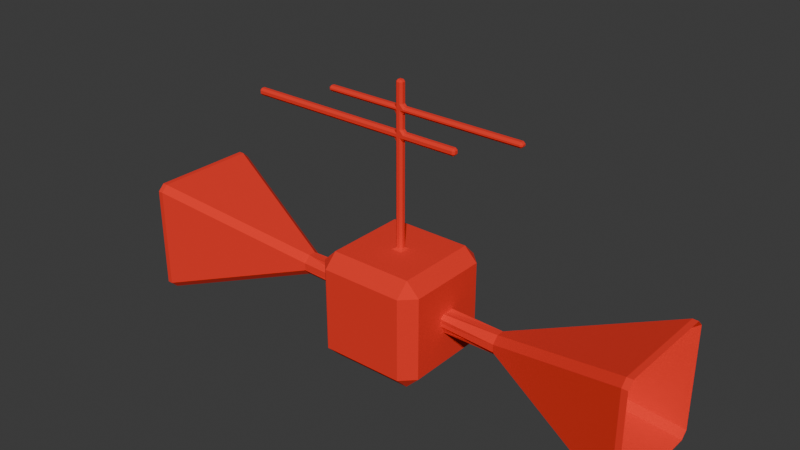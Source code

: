 # Source: satellite.blend  (saved by Blender 5.1.30; exported with 4.5.12 LTS)
import bpy
from mathutils import Matrix  # noqa: F401  (used for matrix-valued properties, if any)

bpy.ops.wm.read_factory_settings(use_empty=True)
scene = bpy.context.scene
scene.name = 'Scene'

# ---- collections
col_collection = bpy.data.collections.new('Collection'); scene.collection.children.link(col_collection)

# ---- materials (node trees are filled in below, after node groups)
mat_satellite = bpy.data.materials.new('Satellite')

# ---- material node trees
mat_satellite.use_nodes = True; mat_satellite.node_tree.nodes.clear()
_N = mat_satellite.node_tree.nodes; _L = mat_satellite.node_tree.links
n0 = _N.new('ShaderNodeBsdfPrincipled'); n0.name = 'Principled BSDF'; n0.location = (-200, 100)
n0.inputs[0].default_value = (0.8879, 0.02624, 0.01096, 1.0)
n0.inputs[2].default_value = 1.0
n1 = _N.new('ShaderNodeOutputMaterial'); n1.name = 'Material Output'; n1.location = (200, 100)
_L.new(n0.outputs[0], n1.inputs[0])
n1.is_active_output = True

# ---- world
world_world = bpy.data.worlds.new('World'); scene.world = world_world
world_world.use_nodes = True; world_world.node_tree.nodes.clear()
_N = world_world.node_tree.nodes; _L = world_world.node_tree.links
n0 = _N.new('ShaderNodeOutputWorld'); n0.name = 'World Output'; n0.location = (300, 300)
n1 = _N.new('ShaderNodeBackground'); n1.name = 'Background'; n1.location = (10, 300)
n1.inputs[0].default_value = (0.05088, 0.05088, 0.05088, 1.0)
_L.new(n1.outputs[0], n0.inputs[0])
n0.is_active_output = True
world_world.color = (0.05088, 0.05088, 0.05088)
world_world.sun_shadow_jitter_overblur = 0.0

# ---- meshes
me_cube = bpy.data.meshes.new('Cube')
me_cube.from_pydata([(-0.7574, -0.7574, -1.0), (-0.7574, -1.0, -0.7574), (-1.0, -0.7574, -0.7574), (-0.7574, -1.0, 0.7574), (-1.0, -0.7574, 0.7574), (-0.7574, 0.7574, -1.0), (-1.0, 0.7574, -0.7574), (-0.7574, 1.0, -0.7574), (-0.7574, 1.0, 0.7574), (-1.0, 0.7574, 0.7574), (0.7574, -0.7574, -1.0), (1.0, -0.7574, -0.7574), (0.7574, -1.0, -0.7574), (0.7574, -1.0, 0.7574), (1.0, -0.7574, 0.7574), (0.7574, 0.7574, -1.0), (0.7574, 1.0, -0.7574), (1.0, 0.7574, -0.7574), (1.0, 0.7574, 0.7574), (0.7574, 1.0, 0.7574), (-0.7574, -0.7574, 1.0), (-0.7574, 0.7574, 1.0), (0.7574, 0.7574, 1.0), (0.7574, -0.7574, 1.0), (-0.0652, -0.02888, 1.036), (-0.1015, -0.1015, 1.0), (-0.02888, -0.0652, 1.036), (-0.0652, 0.02888, 1.036), (-0.02888, 0.0652, 1.036), (-0.1015, 0.1015, 1.0), (0.0652, -0.02888, 1.036), (0.02888, -0.0652, 1.036), (0.1015, -0.1015, 1.0), (0.02888, 0.0652, 1.036), (0.0652, 0.02888, 1.036), (0.1015, 0.1015, 1.0), (-0.0652, -0.02888, 3.895), (-0.02888, -0.0652, 3.895), (-0.02888, -0.02888, 3.931), (-0.0652, 0.02888, 3.895), (-0.02888, 0.02888, 3.931), (-0.02888, 0.0652, 3.895), (0.02888, 0.0652, 3.895), (0.02888, 0.02888, 3.931), (0.0652, 0.02888, 3.895), (0.0652, -0.02888, 3.895), (0.02888, -0.02888, 3.931), (0.02888, -0.0652, 3.895), (0.0652, 0.02888, 3.543), (0.1015, 0.02888, 3.506), (0.1015, 0.0652, 3.47), (0.02888, 0.0652, 3.47), (0.02888, 0.0652, 3.543), (0.0652, -0.02888, 3.543), (0.02888, -0.0652, 3.543), (0.02888, -0.0652, 3.47), (0.1015, -0.0652, 3.47), (0.1015, -0.02888, 3.506), (-0.0652, -0.02888, 3.543), (-0.1015, -0.02888, 3.506), (-0.1015, -0.0652, 3.47), (-0.02888, -0.0652, 3.47), (-0.02888, -0.0652, 3.543), (-0.0652, 0.02888, 3.543), (-0.02888, 0.0652, 3.543), (-0.02888, 0.0652, 3.47), (-0.1015, 0.0652, 3.47), (-0.1015, 0.02888, 3.506), (0.1015, -0.0652, 3.442), (0.02888, -0.0652, 3.442), (0.02888, -0.0652, 3.37), (0.0652, -0.02888, 3.37), (0.1015, -0.02888, 3.406), (-0.1015, 0.0652, 3.442), (-0.02888, 0.0652, 3.442), (-0.02888, 0.0652, 3.37), (-0.0652, 0.02888, 3.37), (-0.1015, 0.02888, 3.406), (0.1015, 0.0652, 3.442), (0.1015, 0.02888, 3.406), (0.0652, 0.02888, 3.37), (0.02888, 0.0652, 3.37), (0.02888, 0.0652, 3.442), (-0.1015, -0.0652, 3.442), (-0.1015, -0.02888, 3.406), (-0.0652, -0.02888, 3.37), (-0.02888, -0.0652, 3.37), (-0.02888, -0.0652, 3.442), (-1.426, -0.0652, 3.442), (-1.463, -0.02888, 3.442), (-1.426, -0.02888, 3.406), (-1.426, -0.0652, 3.47), (-1.426, -0.02888, 3.506), (-1.463, -0.02888, 3.47), (-1.426, 0.02888, 3.506), (-1.426, 0.0652, 3.47), (-1.463, 0.02888, 3.47), (-1.426, 0.0652, 3.442), (-1.426, 0.02888, 3.406), (-1.463, 0.02888, 3.442), (2.256, 0.0652, 3.442), (2.292, 0.02888, 3.442), (2.256, 0.02888, 3.406), (2.256, 0.0652, 3.47), (2.256, 0.02888, 3.506), (2.292, 0.02888, 3.47), (2.256, -0.02888, 3.506), (2.256, -0.0652, 3.47), (2.292, -0.02888, 3.47), (2.256, -0.0652, 3.442), (2.256, -0.02888, 3.406), (2.292, -0.02888, 3.442), (0.0652, -0.02888, 3.113), (0.02888, -0.0652, 3.113), (0.02888, -0.0652, 3.04), (0.1015, -0.0652, 3.04), (0.1015, -0.02888, 3.077), (-0.0652, 0.02888, 3.113), (-0.02888, 0.0652, 3.113), (-0.02888, 0.0652, 3.04), (-0.1015, 0.0652, 3.04), (-0.1015, 0.02888, 3.077), (0.0652, 0.02888, 3.113), (0.1015, 0.02888, 3.077), (0.1015, 0.0652, 3.04), (0.02888, 0.0652, 3.04), (0.02888, 0.0652, 3.113), (-0.0652, -0.02888, 3.113), (-0.1015, -0.02888, 3.077), (-0.1015, -0.0652, 3.04), (-0.02888, -0.0652, 3.04), (-0.02888, -0.0652, 3.113), (0.02888, -0.0652, 2.912), (0.0652, -0.02888, 2.912), (0.1015, -0.02888, 2.948), (0.1015, -0.0652, 2.985), (0.02888, -0.0652, 2.985), (-0.02888, 0.0652, 2.912), (-0.0652, 0.02888, 2.912), (-0.1015, 0.02888, 2.948), (-0.1015, 0.0652, 2.985), (-0.02888, 0.0652, 2.985), (0.1015, 0.0652, 2.985), (0.1015, 0.02888, 2.948), (0.0652, 0.02888, 2.912), (0.02888, 0.0652, 2.912), (0.02888, 0.0652, 2.985), (-0.1015, -0.0652, 2.985), (-0.1015, -0.02888, 2.948), (-0.0652, -0.02888, 2.912), (-0.02888, -0.0652, 2.912), (-0.02888, -0.0652, 2.985), (-3.061, -0.0652, 2.985), (-3.097, -0.02888, 2.985), (-3.061, -0.02888, 2.948), (-3.061, -0.0652, 3.04), (-3.061, -0.02888, 3.077), (-3.097, -0.02888, 3.04), (-3.061, 0.02888, 3.077), (-3.061, 0.0652, 3.04), (-3.097, 0.02888, 3.04), (-3.061, 0.0652, 2.985), (-3.061, 0.02888, 2.948), (-3.097, 0.02888, 2.985), (1.055, 0.0652, 2.985), (1.092, 0.02888, 2.985), (1.055, 0.02888, 2.948), (1.055, 0.0652, 3.04), (1.055, 0.02888, 3.077), (1.092, 0.02888, 3.04), (1.055, -0.02888, 3.077), (1.055, -0.0652, 3.04), (1.092, -0.02888, 3.04), (1.055, -0.0652, 2.985), (1.055, -0.02888, 2.948), (1.092, -0.02888, 2.985)], [], [(0, 1, 2), (3, 20, 4), (5, 6, 7), (21, 8, 9), (10, 11, 12), (23, 13, 14), (15, 16, 17), (22, 18, 19), (5, 0, 2, 6), (1, 3, 4, 2), (20, 21, 9, 4), (8, 7, 6, 9), (15, 5, 7, 16), (21, 22, 19, 8), (18, 17, 16, 19), (10, 15, 17, 11), (22, 23, 14, 18), (13, 12, 11, 14), (0, 10, 12, 1), (23, 20, 3, 13), (5, 15, 10, 0), (2, 4, 9, 6), (12, 13, 3, 1), (7, 8, 19, 16), (17, 18, 14, 11), (24, 25, 26), (27, 28, 29), (30, 31, 32), (33, 34, 35), (36, 37, 38), (39, 40, 41), (42, 43, 44), (45, 46, 47), (48, 49, 50, 51, 52), (53, 54, 55, 56, 57), (58, 59, 60, 61, 62), (63, 64, 65, 66, 67), (68, 69, 70, 71, 72), (73, 74, 75, 76, 77), (78, 79, 80, 81, 82), (83, 84, 85, 86, 87), (88, 89, 90), (91, 92, 93), (94, 95, 96), (97, 98, 99), (100, 101, 102), (103, 104, 105), (106, 107, 108), (109, 110, 111), (112, 113, 114, 115, 116), (117, 118, 119, 120, 121), (122, 123, 124, 125, 126), (127, 128, 129, 130, 131), (132, 133, 134, 135, 136), (137, 138, 139, 140, 141), (142, 143, 144, 145, 146), (147, 148, 149, 150, 151), (152, 153, 154), (155, 156, 157), (158, 159, 160), (161, 162, 163), (164, 165, 166), (167, 168, 169), (170, 171, 172), (173, 174, 175), (24, 27, 29, 25), (28, 33, 35, 29), (34, 30, 32, 35), (31, 26, 25, 32), (38, 40, 39, 36), (40, 43, 42, 41), (43, 46, 45, 44), (46, 38, 37, 47), (52, 42, 44, 48), (132, 31, 30, 133), (62, 37, 36, 58), (137, 28, 27, 138), (82, 51, 50, 78), (47, 54, 53, 45), (87, 61, 60, 83), (41, 64, 63, 39), (64, 52, 51, 65), (54, 62, 61, 55), (58, 63, 67, 59), (48, 53, 57, 49), (55, 69, 68, 56), (65, 74, 73, 66), (126, 81, 80, 122), (131, 86, 85, 127), (79, 72, 71, 80), (84, 77, 76, 85), (69, 87, 86, 70), (74, 82, 81, 75), (88, 91, 93, 89), (92, 94, 96, 93), (95, 97, 99, 96), (89, 99, 98, 90), (59, 92, 91, 60), (90, 84, 83, 88), (97, 73, 77, 98), (94, 67, 66, 95), (100, 103, 105, 101), (104, 106, 108, 105), (107, 109, 111, 108), (101, 111, 110, 102), (49, 104, 103, 50), (102, 79, 78, 100), (56, 107, 106, 57), (109, 68, 72, 110), (70, 113, 112, 71), (75, 118, 117, 76), (146, 125, 124, 142), (151, 130, 129, 147), (118, 126, 125, 119), (113, 131, 130, 114), (127, 117, 121, 128), (122, 112, 116, 123), (114, 136, 135, 115), (119, 141, 140, 120), (33, 145, 144, 34), (26, 150, 149, 24), (143, 134, 133, 144), (148, 139, 138, 149), (136, 151, 150, 132), (141, 146, 145, 137), (152, 155, 157, 153), (156, 158, 160, 157), (159, 161, 163, 160), (153, 163, 162, 154), (120, 159, 158, 121), (155, 129, 128, 156), (147, 152, 154, 148), (161, 140, 139, 162), (164, 167, 169, 165), (168, 170, 172, 169), (171, 173, 175, 172), (165, 175, 174, 166), (134, 174, 173, 135), (170, 116, 115, 171), (123, 168, 167, 124), (166, 143, 142, 164), (27, 24, 149, 138), (25, 29, 21, 20), (26, 31, 132, 150), (32, 25, 20, 23), (29, 35, 22, 21), (33, 28, 137, 145), (30, 34, 144, 133), (35, 32, 23, 22), (63, 58, 36, 39), (43, 40, 38, 46), (62, 54, 47, 37), (52, 64, 41, 42), (53, 48, 44, 45), (49, 57, 106, 104), (78, 50, 103, 100), (82, 74, 65, 51), (87, 69, 55, 61), (56, 68, 109, 107), (59, 67, 94, 92), (83, 60, 91, 88), (66, 73, 97, 95), (112, 122, 80, 71), (72, 79, 102, 110), (131, 113, 70, 86), (117, 127, 85, 76), (77, 84, 90, 98), (126, 118, 75, 81), (99, 89, 93, 96), (111, 101, 105, 108), (151, 136, 114, 130), (115, 135, 173, 171), (123, 116, 170, 168), (146, 141, 119, 125), (120, 140, 161, 159), (128, 121, 158, 156), (142, 124, 167, 164), (147, 129, 155, 152), (134, 143, 166, 174), (139, 148, 154, 162), (163, 153, 157, 160), (175, 165, 169, 172)])
_uv = me_cube.uv_layers.new(name='UVMap')
_uv.uv.foreach_set('vector', [0.1553, 0.7197, 0.1553, 0.75, 0.125, 0.7197, 0.5947, 0.0, 0.625, 0.03033, 0.5947, 0.03033, 0.1553, 0.5303, 0.125, 0.5303, 0.1553, 0.5, 0.625, 0.2399, 0.5947, 0.2727, 0.5947, 0.2197, 0.3447, 0.7197, 0.3977, 0.7197, 0.375, 0.7652, 0.6402, 0.75, 0.5947, 0.7803, 0.5947, 0.7273, 0.3447, 0.5303, 0.375, 0.4848, 0.3977, 0.5303, 0.6402, 0.5, 0.5947, 0.5227, 0.5947, 0.4697, 0.1553, 0.5303, 0.1553, 0.7197, 0.125, 0.7197, 0.125, 0.5303, 0.4053, 0.0, 0.5947, 0.0, 0.5947, 0.03033, 0.4053, 0.03033, 0.625, 0.03033, 0.625, 0.2399, 0.5947, 0.2197, 0.5947, 0.03033, 0.5947, 0.2727, 0.4053, 0.2803, 0.4053, 0.2197, 0.5947, 0.2197, 0.3447, 0.5303, 0.1553, 0.5303, 0.1553, 0.5, 0.375, 0.4848, 0.625, 0.2399, 0.6402, 0.5, 0.5947, 0.4697, 0.5947, 0.2727, 0.5947, 0.5227, 0.3977, 0.5303, 0.375, 0.4848, 0.5947, 0.4697, 0.3447, 0.7197, 0.3447, 0.5303, 0.3977, 0.5303, 0.3977, 0.7197, 0.6402, 0.5, 0.6402, 0.75, 0.5947, 0.7273, 0.5947, 0.5227, 0.5947, 0.7803, 0.375, 0.7652, 0.3977, 0.7197, 0.5947, 0.7273, 0.1553, 0.7197, 0.3447, 0.7197, 0.375, 0.7652, 0.1553, 0.75, 0.6402, 0.75, 0.625, 0.9697, 0.5947, 0.9697, 0.5947, 0.7803, 0.1553, 0.5303, 0.3447, 0.5303, 0.3447, 0.7197, 0.1553, 0.7197, 0.4053, 0.03033, 0.5947, 0.03033, 0.5947, 0.2197, 0.4053, 0.2197, 0.375, 0.7652, 0.5947, 0.7803, 0.5947, 0.9697, 0.4053, 0.9697, 0.4053, 0.2803, 0.5947, 0.2727, 0.5947, 0.4697, 0.375, 0.4848, 0.3977, 0.5303, 0.5947, 0.5227, 0.5947, 0.7273, 0.3977, 0.7197, 0.7512, 0.6291, 0.7561, 0.6388, 0.7463, 0.6344, 0.7512, 0.6209, 0.7463, 0.6156, 0.7561, 0.6112, 0.7336, 0.6293, 0.7385, 0.6345, 0.7287, 0.6407, 0.7385, 0.6155, 0.7336, 0.6207, 0.7287, 0.6093, 0.7512, 0.6291, 0.7463, 0.6344, 0.7463, 0.6292, 0.7512, 0.6209, 0.7463, 0.6208, 0.7463, 0.6156, 0.7385, 0.6155, 0.7385, 0.6208, 0.7336, 0.6207, 0.7336, 0.6293, 0.7385, 0.6292, 0.7385, 0.6345, 0.7336, 0.6207, 0.7336, 0.6207, 0.7336, 0.6154, 0.7385, 0.6155, 0.7385, 0.6155, 0.7336, 0.6293, 0.7385, 0.6345, 0.7385, 0.6345, 0.7336, 0.6346, 0.7336, 0.6293, 0.7512, 0.6291, 0.7512, 0.6291, 0.7512, 0.6343, 0.7463, 0.6344, 0.7463, 0.6344, 0.7512, 0.6209, 0.7463, 0.6156, 0.7463, 0.6156, 0.7512, 0.6157, 0.7512, 0.6209, 0.7336, 0.6346, 0.7385, 0.6345, 0.7385, 0.6345, 0.7336, 0.6293, 0.7336, 0.6293, 0.7512, 0.6157, 0.7463, 0.6156, 0.7463, 0.6156, 0.7512, 0.6209, 0.7512, 0.6209, 0.7336, 0.6154, 0.7336, 0.6207, 0.7336, 0.6207, 0.7385, 0.6155, 0.7385, 0.6155, 0.7512, 0.6343, 0.7512, 0.6291, 0.7512, 0.6291, 0.7463, 0.6344, 0.7463, 0.6344, 0.7512, 0.6343, 0.7512, 0.6291, 0.7512, 0.6291, 0.7512, 0.6343, 0.7512, 0.6291, 0.7512, 0.6291, 0.7512, 0.6209, 0.7512, 0.6157, 0.7512, 0.6209, 0.7512, 0.6157, 0.7512, 0.6209, 0.7512, 0.6209, 0.7336, 0.6154, 0.7336, 0.6207, 0.7336, 0.6207, 0.7336, 0.6154, 0.7336, 0.6207, 0.7336, 0.6207, 0.7336, 0.6293, 0.7336, 0.6346, 0.7336, 0.6293, 0.7336, 0.6346, 0.7336, 0.6293, 0.7336, 0.6293, 0.7336, 0.6293, 0.7385, 0.6345, 0.7385, 0.6345, 0.7336, 0.6346, 0.7336, 0.6293, 0.7512, 0.6209, 0.7463, 0.6156, 0.7463, 0.6156, 0.7512, 0.6157, 0.7512, 0.6209, 0.7336, 0.6207, 0.7336, 0.6207, 0.7336, 0.6154, 0.7385, 0.6155, 0.7385, 0.6155, 0.7512, 0.6291, 0.7512, 0.6291, 0.7512, 0.6343, 0.7463, 0.6344, 0.7463, 0.6344, 0.7385, 0.6345, 0.7336, 0.6293, 0.7336, 0.6293, 0.7336, 0.6346, 0.7385, 0.6345, 0.7463, 0.6156, 0.7512, 0.6209, 0.7512, 0.6209, 0.7512, 0.6157, 0.7463, 0.6156, 0.7336, 0.6154, 0.7336, 0.6207, 0.7336, 0.6207, 0.7385, 0.6155, 0.7385, 0.6155, 0.7512, 0.6343, 0.7512, 0.6291, 0.7512, 0.6291, 0.7463, 0.6344, 0.7463, 0.6344, 0.7512, 0.6343, 0.7512, 0.6291, 0.7512, 0.6291, 0.7512, 0.6343, 0.7512, 0.6291, 0.7512, 0.6291, 0.7512, 0.6209, 0.7512, 0.6157, 0.7512, 0.6209, 0.7512, 0.6157, 0.7512, 0.6209, 0.7512, 0.6209, 0.7336, 0.6154, 0.7336, 0.6207, 0.7336, 0.6207, 0.7336, 0.6154, 0.7336, 0.6207, 0.7336, 0.6207, 0.7336, 0.6293, 0.7336, 0.6346, 0.7336, 0.6293, 0.7336, 0.6346, 0.7336, 0.6293, 0.7336, 0.6293, 0.7512, 0.6291, 0.7512, 0.6209, 0.7561, 0.6112, 0.7561, 0.6388, 0.7463, 0.6156, 0.7385, 0.6155, 0.7287, 0.6093, 0.7561, 0.6112, 0.7336, 0.6207, 0.7336, 0.6293, 0.7287, 0.6407, 0.7287, 0.6093, 0.7385, 0.6345, 0.7463, 0.6344, 0.7561, 0.6388, 0.7287, 0.6407, 0.7463, 0.6292, 0.7463, 0.6208, 0.7512, 0.6209, 0.7512, 0.6291, 0.7463, 0.6208, 0.7385, 0.6208, 0.7385, 0.6155, 0.7463, 0.6156, 0.7385, 0.6208, 0.7385, 0.6292, 0.7336, 0.6293, 0.7336, 0.6207, 0.7385, 0.6292, 0.7463, 0.6292, 0.7463, 0.6344, 0.7385, 0.6345, 0.7385, 0.6155, 0.7385, 0.6155, 0.7336, 0.6207, 0.7336, 0.6207, 0.7385, 0.6345, 0.7385, 0.6345, 0.7336, 0.6293, 0.7336, 0.6293, 0.7463, 0.6344, 0.7463, 0.6344, 0.7512, 0.6291, 0.7512, 0.6291, 0.7463, 0.6156, 0.7463, 0.6156, 0.7512, 0.6209, 0.7512, 0.6209, 0.7385, 0.6155, 0.7385, 0.6155, 0.7336, 0.6154, 0.7336, 0.6154, 0.7385, 0.6345, 0.7385, 0.6345, 0.7336, 0.6293, 0.7336, 0.6293, 0.7463, 0.6344, 0.7463, 0.6344, 0.7512, 0.6343, 0.7512, 0.6343, 0.7463, 0.6156, 0.7463, 0.6156, 0.7512, 0.6209, 0.7512, 0.6209, 0.7463, 0.6156, 0.7385, 0.6155, 0.7385, 0.6155, 0.7463, 0.6156, 0.7385, 0.6345, 0.7463, 0.6344, 0.7463, 0.6344, 0.7385, 0.6345, 0.7512, 0.6291, 0.7512, 0.6209, 0.7512, 0.6209, 0.7512, 0.6291, 0.7336, 0.6207, 0.7336, 0.6293, 0.7336, 0.6293, 0.7336, 0.6207, 0.7385, 0.6345, 0.7385, 0.6345, 0.7336, 0.6346, 0.7336, 0.6346, 0.7463, 0.6156, 0.7463, 0.6156, 0.7512, 0.6157, 0.7512, 0.6157, 0.7385, 0.6155, 0.7385, 0.6155, 0.7336, 0.6207, 0.7336, 0.6207, 0.7463, 0.6344, 0.7463, 0.6344, 0.7512, 0.6291, 0.7512, 0.6291, 0.7336, 0.6207, 0.7336, 0.6293, 0.7336, 0.6293, 0.7336, 0.6207, 0.7512, 0.6291, 0.7512, 0.6209, 0.7512, 0.6209, 0.7512, 0.6291, 0.7385, 0.6345, 0.7463, 0.6344, 0.7463, 0.6344, 0.7385, 0.6345, 0.7463, 0.6156, 0.7385, 0.6155, 0.7385, 0.6155, 0.7463, 0.6156, 0.7512, 0.6343, 0.7512, 0.6343, 0.7512, 0.6291, 0.7512, 0.6291, 0.7512, 0.6291, 0.7512, 0.6209, 0.7512, 0.6209, 0.7512, 0.6291, 0.7512, 0.6157, 0.7512, 0.6157, 0.7512, 0.6209, 0.7512, 0.6209, 0.7512, 0.6291, 0.7512, 0.6209, 0.7512, 0.6209, 0.7512, 0.6291, 0.7512, 0.6291, 0.7512, 0.6291, 0.7512, 0.6343, 0.7512, 0.6343, 0.7512, 0.6291, 0.7512, 0.6291, 0.7512, 0.6343, 0.7512, 0.6343, 0.7512, 0.6157, 0.7512, 0.6157, 0.7512, 0.6209, 0.7512, 0.6209, 0.7512, 0.6209, 0.7512, 0.6209, 0.7512, 0.6157, 0.7512, 0.6157, 0.7336, 0.6154, 0.7336, 0.6154, 0.7336, 0.6207, 0.7336, 0.6207, 0.7336, 0.6207, 0.7336, 0.6293, 0.7336, 0.6293, 0.7336, 0.6207, 0.7336, 0.6346, 0.7336, 0.6346, 0.7336, 0.6293, 0.7336, 0.6293, 0.7336, 0.6207, 0.7336, 0.6293, 0.7336, 0.6293, 0.7336, 0.6207, 0.7336, 0.6207, 0.7336, 0.6207, 0.7336, 0.6154, 0.7336, 0.6154, 0.7336, 0.6207, 0.7336, 0.6207, 0.7336, 0.6154, 0.7336, 0.6154, 0.7336, 0.6346, 0.7336, 0.6346, 0.7336, 0.6293, 0.7336, 0.6293, 0.7336, 0.6346, 0.7336, 0.6346, 0.7336, 0.6293, 0.7336, 0.6293, 0.7385, 0.6345, 0.7385, 0.6345, 0.7336, 0.6293, 0.7336, 0.6293, 0.7463, 0.6156, 0.7463, 0.6156, 0.7512, 0.6209, 0.7512, 0.6209, 0.7385, 0.6155, 0.7385, 0.6155, 0.7336, 0.6154, 0.7336, 0.6154, 0.7463, 0.6344, 0.7463, 0.6344, 0.7512, 0.6343, 0.7512, 0.6343, 0.7463, 0.6156, 0.7385, 0.6155, 0.7385, 0.6155, 0.7463, 0.6156, 0.7385, 0.6345, 0.7463, 0.6344, 0.7463, 0.6344, 0.7385, 0.6345, 0.7512, 0.6291, 0.7512, 0.6209, 0.7512, 0.6209, 0.7512, 0.6291, 0.7336, 0.6207, 0.7336, 0.6293, 0.7336, 0.6293, 0.7336, 0.6207, 0.7385, 0.6345, 0.7385, 0.6345, 0.7336, 0.6346, 0.7336, 0.6346, 0.7463, 0.6156, 0.7463, 0.6156, 0.7512, 0.6157, 0.7512, 0.6157, 0.7385, 0.6155, 0.7385, 0.6155, 0.7336, 0.6207, 0.7336, 0.6207, 0.7463, 0.6344, 0.7463, 0.6344, 0.7512, 0.6291, 0.7512, 0.6291, 0.7336, 0.6207, 0.7336, 0.6293, 0.7336, 0.6293, 0.7336, 0.6207, 0.7512, 0.6291, 0.7512, 0.6209, 0.7512, 0.6209, 0.7512, 0.6291, 0.7385, 0.6345, 0.7463, 0.6344, 0.7463, 0.6344, 0.7385, 0.6345, 0.7463, 0.6156, 0.7385, 0.6155, 0.7385, 0.6155, 0.7463, 0.6156, 0.7512, 0.6343, 0.7512, 0.6343, 0.7512, 0.6291, 0.7512, 0.6291, 0.7512, 0.6291, 0.7512, 0.6209, 0.7512, 0.6209, 0.7512, 0.6291, 0.7512, 0.6157, 0.7512, 0.6157, 0.7512, 0.6209, 0.7512, 0.6209, 0.7512, 0.6291, 0.7512, 0.6209, 0.7512, 0.6209, 0.7512, 0.6291, 0.7512, 0.6157, 0.7512, 0.6157, 0.7512, 0.6209, 0.7512, 0.6209, 0.7512, 0.6343, 0.7512, 0.6343, 0.7512, 0.6291, 0.7512, 0.6291, 0.7512, 0.6343, 0.7512, 0.6343, 0.7512, 0.6291, 0.7512, 0.6291, 0.7512, 0.6157, 0.7512, 0.6157, 0.7512, 0.6209, 0.7512, 0.6209, 0.7336, 0.6154, 0.7336, 0.6154, 0.7336, 0.6207, 0.7336, 0.6207, 0.7336, 0.6207, 0.7336, 0.6293, 0.7336, 0.6293, 0.7336, 0.6207, 0.7336, 0.6346, 0.7336, 0.6346, 0.7336, 0.6293, 0.7336, 0.6293, 0.7336, 0.6207, 0.7336, 0.6293, 0.7336, 0.6293, 0.7336, 0.6207, 0.7336, 0.6293, 0.7336, 0.6293, 0.7336, 0.6346, 0.7336, 0.6346, 0.7336, 0.6293, 0.7336, 0.6293, 0.7336, 0.6346, 0.7336, 0.6346, 0.7336, 0.6207, 0.7336, 0.6207, 0.7336, 0.6154, 0.7336, 0.6154, 0.7336, 0.6207, 0.7336, 0.6207, 0.7336, 0.6154, 0.7336, 0.6154, 0.7512, 0.6209, 0.7512, 0.6291, 0.7512, 0.6291, 0.7512, 0.6209, 0.7561, 0.6388, 0.7561, 0.6112, 0.8447, 0.5303, 0.8447, 0.7197, 0.7463, 0.6344, 0.7385, 0.6345, 0.7385, 0.6345, 0.7463, 0.6344, 0.7287, 0.6407, 0.7561, 0.6388, 0.8447, 0.7197, 0.6402, 0.75, 0.7561, 0.6112, 0.7287, 0.6093, 0.6402, 0.5, 0.8447, 0.5303, 0.7385, 0.6155, 0.7463, 0.6156, 0.7463, 0.6156, 0.7385, 0.6155, 0.7336, 0.6293, 0.7336, 0.6207, 0.7336, 0.6207, 0.7336, 0.6293, 0.7287, 0.6093, 0.7287, 0.6407, 0.6402, 0.75, 0.6402, 0.5, 0.7512, 0.6209, 0.7512, 0.6291, 0.7512, 0.6291, 0.7512, 0.6209, 0.7385, 0.6208, 0.7463, 0.6208, 0.7463, 0.6292, 0.7385, 0.6292, 0.7463, 0.6344, 0.7385, 0.6345, 0.7385, 0.6345, 0.7463, 0.6344, 0.7385, 0.6155, 0.7463, 0.6156, 0.7463, 0.6156, 0.7385, 0.6155, 0.7336, 0.6293, 0.7336, 0.6207, 0.7336, 0.6207, 0.7336, 0.6293, 0.7336, 0.6207, 0.7336, 0.6293, 0.7336, 0.6293, 0.7336, 0.6207, 0.7336, 0.6154, 0.7336, 0.6154, 0.7336, 0.6154, 0.7336, 0.6154, 0.7385, 0.6155, 0.7463, 0.6156, 0.7463, 0.6156, 0.7385, 0.6155, 0.7463, 0.6344, 0.7385, 0.6345, 0.7385, 0.6345, 0.7463, 0.6344, 0.7336, 0.6346, 0.7336, 0.6346, 0.7336, 0.6346, 0.7336, 0.6346, 0.7512, 0.6291, 0.7512, 0.6209, 0.7512, 0.6209, 0.7512, 0.6291, 0.7512, 0.6343, 0.7512, 0.6343, 0.7512, 0.6343, 0.7512, 0.6343, 0.7512, 0.6157, 0.7512, 0.6157, 0.7512, 0.6157, 0.7512, 0.6157, 0.7336, 0.6293, 0.7336, 0.6207, 0.7336, 0.6207, 0.7336, 0.6293, 0.7336, 0.6293, 0.7336, 0.6207, 0.7336, 0.6207, 0.7336, 0.6293, 0.7463, 0.6344, 0.7385, 0.6345, 0.7385, 0.6345, 0.7463, 0.6344, 0.7512, 0.6209, 0.7512, 0.6291, 0.7512, 0.6291, 0.7512, 0.6209, 0.7512, 0.6209, 0.7512, 0.6291, 0.7512, 0.6291, 0.7512, 0.6209, 0.7385, 0.6155, 0.7463, 0.6156, 0.7463, 0.6156, 0.7385, 0.6155, 0.7512, 0.6209, 0.7512, 0.6291, 0.7512, 0.6291, 0.7512, 0.6209, 0.7336, 0.6293, 0.7336, 0.6207, 0.7336, 0.6207, 0.7336, 0.6293, 0.7463, 0.6344, 0.7385, 0.6345, 0.7385, 0.6345, 0.7463, 0.6344, 0.7336, 0.6346, 0.7336, 0.6346, 0.7336, 0.6346, 0.7336, 0.6346, 0.7336, 0.6207, 0.7336, 0.6293, 0.7336, 0.6293, 0.7336, 0.6207, 0.7385, 0.6155, 0.7463, 0.6156, 0.7463, 0.6156, 0.7385, 0.6155, 0.7512, 0.6157, 0.7512, 0.6157, 0.7512, 0.6157, 0.7512, 0.6157, 0.7512, 0.6291, 0.7512, 0.6209, 0.7512, 0.6209, 0.7512, 0.6291, 0.7336, 0.6154, 0.7336, 0.6154, 0.7336, 0.6154, 0.7336, 0.6154, 0.7512, 0.6343, 0.7512, 0.6343, 0.7512, 0.6343, 0.7512, 0.6343, 0.7336, 0.6293, 0.7336, 0.6207, 0.7336, 0.6207, 0.7336, 0.6293, 0.7512, 0.6209, 0.7512, 0.6291, 0.7512, 0.6291, 0.7512, 0.6209, 0.7512, 0.6209, 0.7512, 0.6291, 0.7512, 0.6291, 0.7512, 0.6209, 0.7336, 0.6293, 0.7336, 0.6207, 0.7336, 0.6207, 0.7336, 0.6293])
me_cube.materials.append(mat_satellite)
me_cube.update()
me_cube_001 = bpy.data.meshes.new('Cube.001')
me_cube_001.from_pydata([(-1.5, -0.196, -0.4598), (-0.196, -0.196, -1.0), (-0.196, -1.5, -0.4598), (-1.584, -1.584, 0.2475), (-0.196, -0.4598, -1.5), (-0.196, -1.0, -0.196), (-1.5, -0.4598, -0.196), (-1.584, 0.2475, -1.584), (-0.4598, -0.196, -1.5), (0.2475, -1.584, -1.584), (-0.4598, -1.5, -0.196), (-1.145, -1.71, -0.6394), (-1.145, -0.6394, -1.71), (-1.5, -0.4598, 0.196), (-0.196, -1.0, 0.196), (-0.196, -0.4598, 1.5), (-1.584, 0.2475, 1.584), (-0.196, -1.5, 0.4598), (-0.196, -0.196, 1.0), (-1.5, -0.196, 0.4598), (-1.584, -1.584, -0.2475), (-0.4598, -1.5, 0.196), (0.2475, -1.584, 1.584), (-0.4598, -0.196, 1.5), (-1.145, -0.6394, 1.71), (-1.145, -1.71, 0.6394), (-0.196, 1.5, -0.4598), (-0.196, 0.196, -1.0), (-1.5, 0.196, -0.4598), (-1.584, 1.584, 0.2475), (-0.4598, 0.196, -1.5), (-1.145, 0.6394, -1.71), (-1.145, 1.71, -0.6394), (-0.4598, 1.5, -0.196), (0.2475, 1.584, -1.584), (-0.196, 0.4598, -1.5), (-1.584, -0.2475, -1.584), (-1.5, 0.4598, -0.196), (-0.196, 1.0, -0.196), (-1.5, 0.196, 0.4598), (-0.196, 0.196, 1.0), (-0.9599, 1.536, 0.424), (-1.5, 0.4598, 0.196), (-0.9599, 0.4156, 1.544), (-0.196, 1.0, 0.196), (-0.4598, 0.196, 1.5), (0.1637, 1.538, 1.546), (-0.4598, 1.5, 0.196), (-1.145, 1.71, 0.6394), (-1.145, 0.6394, 1.71), (0.196, -1.5, -0.4598), (0.196, -0.196, -1.0), (1.5, -0.196, -0.4598), (1.584, -1.584, 0.2475), (0.4598, -0.196, -1.5), (1.142, -0.6396, -1.711), (1.142, -1.711, -0.6396), (0.4598, -1.5, -0.196), (-0.2475, -1.584, -1.584), (0.196, -0.4598, -1.5), (1.584, 0.2475, -1.584), (1.5, -0.4598, -0.196), (0.196, -1.0, -0.196), (0.196, -1.5, 0.4598), (1.536, -0.9599, 0.424), (0.196, -0.196, 1.0), (0.196, -0.4598, 1.5), (0.196, -1.0, 0.196), (1.5, -0.4598, 0.196), (1.538, 0.1637, 1.546), (0.4598, -1.5, 0.196), (1.142, -1.711, 0.6396), (1.142, -0.6396, 1.711), (0.4156, -0.9599, 1.544), (1.5, 0.196, -0.4598), (0.196, 0.196, -1.0), (0.196, 1.5, -0.4598), (1.584, 1.584, 0.2475), (0.196, 0.4598, -1.5), (0.196, 1.0, -0.196), (1.5, 0.4598, -0.196), (1.584, -0.2475, -1.584), (0.4598, 0.196, -1.5), (-0.2475, 1.584, -1.584), (0.4598, 1.5, -0.196), (1.142, 1.711, -0.6396), (1.142, 0.6396, -1.711), (0.196, 0.196, 1.0), (1.343, 1.343, 0.2339), (0.4598, 1.5, 0.196), (0.4162, 0.9599, 1.544), (1.142, 0.6396, 1.711), (1.142, 1.711, 0.6396), (1.5, 0.4598, 0.196), (0.196, 1.0, 0.196), (0.9599, 0.4162, 1.544), (-1.954, -2.243, -3.319), (-1.954, -3.319, -2.243), (-1.862, -1.797, -1.797), (-1.954, 2.243, -3.319), (-1.862, 1.797, -1.797), (-1.954, 3.319, -2.243), (-1.954, -3.319, 2.243), (-1.954, -2.243, 3.319), (-1.862, -1.797, 1.797), (-1.954, 2.243, 3.319), (-1.954, 3.319, 2.243), (-1.862, 1.797, 1.797), (2.024, 3.403, 2.326), (2.024, 2.326, 3.403), (1.941, 1.88, 1.88), (2.024, 3.403, -2.326), (1.941, 1.88, -1.88), (2.024, 2.326, -3.403), (2.024, -2.326, -3.403), (1.941, -1.88, -1.88), (2.024, -3.403, -2.326), (2.024, -2.326, 3.403), (2.024, -3.403, 2.326), (1.941, -1.88, 1.88), (-2.721, -8.533, -9.61), (-2.669, -8.547, -9.618), (-2.669, -9.618, -8.547), (-2.721, -9.61, -8.533), (-2.721, 8.533, -9.61), (-2.721, 9.61, -8.533), (-2.669, 9.618, -8.547), (-2.669, 8.547, -9.618), (-2.721, -9.61, 8.533), (-2.669, -9.618, 8.547), (-2.669, -8.547, 9.618), (-2.721, -8.533, 9.61), (-2.721, 8.533, 9.61), (-2.669, 8.547, 9.618), (-2.669, 9.618, 8.547), (-2.721, 9.61, 8.533), (2.708, 9.698, 8.62), (2.649, 9.706, 8.635), (2.649, 8.635, 9.706), (2.708, 8.62, 9.698), (2.708, 9.698, -8.62), (2.708, 8.62, -9.698), (2.649, 8.635, -9.706), (2.649, 9.706, -8.635), (2.708, -8.62, -9.698), (2.708, -9.698, -8.62), (2.649, -9.706, -8.635), (2.649, -8.635, -9.706), (2.708, -8.62, 9.698), (2.649, -8.635, 9.706), (2.649, -9.706, 8.635), (2.708, -9.698, 8.62)], [], [(0, 1, 2, 3), (4, 5, 6, 7), (8, 9, 10, 11, 12), (13, 14, 15, 16), (17, 18, 19, 20), (21, 22, 23, 24, 25), (26, 27, 28, 29), (30, 31, 32, 33, 34), (35, 36, 37, 38), (39, 40, 41), (42, 43, 44), (45, 46, 47, 48, 49), (50, 51, 52, 53), (54, 55, 56, 57, 58), (59, 60, 61, 62), (63, 64, 65), (66, 67, 68, 69), (70, 71, 72, 73), (74, 75, 76, 77), (78, 79, 80, 81), (82, 83, 84, 85, 86), (89, 90, 91, 92), (93, 94, 95), (96, 97, 98), (99, 100, 101), (102, 103, 104), (105, 106, 107), (108, 109, 110), (111, 112, 113), (114, 115, 116), (117, 118, 119), (120, 121, 122, 123), (124, 125, 126, 127), (128, 129, 130, 131), (132, 133, 134, 135), (136, 137, 138, 139), (140, 141, 142, 143), (144, 145, 146, 147), (148, 149, 150, 151), (8, 0, 3, 9), (2, 4, 7, 3), (6, 10, 9, 7), (21, 13, 16, 22), (15, 17, 20, 16), (19, 23, 22, 20), (35, 26, 29, 36), (28, 30, 34, 29), (33, 37, 36, 34), (45, 39, 41, 46), (42, 47, 46, 43), (59, 50, 53, 60), (52, 54, 58, 53), (57, 61, 60, 58), (63, 66, 69, 64), (68, 70, 73, 69), (82, 74, 77, 83), (76, 78, 81, 77), (80, 84, 83, 81), (89, 93, 95, 90), (27, 1, 0, 28), (12, 31, 30, 8), (5, 14, 13, 6), (25, 11, 10, 21), (18, 40, 39, 19), (49, 24, 23, 45), (44, 38, 37, 42), (32, 48, 47, 33), (75, 27, 26, 76), (38, 79, 78, 35), (40, 87, 88, 41), (94, 44, 43, 95), (92, 85, 84, 89), (79, 94, 93, 80), (51, 75, 74, 52), (86, 55, 54, 82), (87, 65, 64, 88), (72, 91, 90, 73), (67, 62, 61, 68), (56, 71, 70, 57), (1, 51, 50, 2), (62, 5, 4, 59), (65, 18, 17, 63), (14, 67, 66, 15), (120, 124, 127, 121), (128, 123, 122, 129), (132, 131, 130, 133), (125, 135, 134, 126), (31, 127, 126, 32), (133, 49, 48, 134), (129, 25, 24, 130), (121, 12, 11, 122), (136, 140, 143, 137), (141, 144, 147, 142), (148, 139, 138, 149), (145, 151, 150, 146), (91, 138, 137, 92), (142, 86, 85, 143), (55, 147, 146, 56), (149, 72, 71, 150), (98, 100, 99, 96), (104, 98, 97, 102), (107, 104, 103, 105), (100, 107, 106, 101), (123, 97, 96, 120), (101, 125, 124, 99), (131, 103, 102, 128), (135, 106, 105, 132), (110, 112, 111, 108), (112, 115, 114, 113), (119, 110, 109, 117), (115, 119, 118, 116), (139, 109, 108, 136), (113, 141, 140, 111), (116, 145, 144, 114), (151, 118, 117, 148), (28, 0, 8, 30), (3, 7, 9), (27, 75, 51, 1), (2, 50, 59, 4), (6, 13, 21, 10), (62, 67, 14, 5), (11, 25, 129, 122), (31, 12, 121, 127), (16, 20, 22), (63, 17, 15, 66), (19, 39, 45, 23), (87, 40, 18, 65), (24, 49, 133, 130), (76, 26, 35, 78), (29, 34, 36), (42, 37, 33, 47), (48, 32, 126, 134), (38, 44, 94, 79), (41, 43, 46), (41, 88, 95, 43), (53, 58, 60), (52, 74, 82, 54), (55, 86, 142, 147), (68, 61, 57, 70), (71, 56, 146, 150), (88, 64, 73, 90), (64, 69, 73), (91, 72, 149, 138), (77, 81, 83), (89, 84, 80, 93), (85, 92, 137, 143), (88, 90, 95), (96, 99, 124, 120), (98, 104, 107, 100), (102, 97, 123, 128), (101, 106, 135, 125), (105, 103, 131, 132), (108, 111, 140, 136), (112, 110, 119, 115), (117, 109, 139, 148), (113, 114, 144, 141), (116, 118, 151, 145)])
_uv = me_cube_001.uv_layers.new(name='UVMap')
_uv.uv.foreach_set('vector', [0.06249, 0.6495, 0.2255, 0.6495, 0.2549, 0.8272, 0.05204, 0.823, 0.1811, 0.6878, 0.1788, 0.7505, 0.125, 0.745, 0.07028, 0.6318, 0.1756, 0.6489, 0.242, 0.8035, 0.1275, 0.7475, 0.125, 0.745, 0.125, 0.6849, 0.5245, 0.05064, 0.5245, 0.0, 0.62, 0.0, 0.672, 0.1056, 0.625, 0.005011, 0.625, 0.1018, 0.5744, 0.08715, 0.5194, -0.04697, 0.5245, -0.06251, 0.698, -0.07296, 0.6875, 0.1201, 0.62, 0.06509, 0.5599, 0.005011, 0.2549, 0.4228, 0.2255, 0.6005, 0.06249, 0.6005, 0.05204, 0.427, 0.1756, 0.6011, 0.125, 0.5651, 0.125, 0.505, 0.125, 0.505, 0.229, 0.453, 0.2055, 0.5607, 0.07803, 0.6056, 0.13, 0.5, 0.2275, 0.499, 0.87, 0.6005, 0.7735, 0.6001, 0.87, 0.505, 0.5245, 0.1288, 0.6989, 0.1991, 0.5237, 0.3504, 0.6875, 0.1749, 0.6932, 0.4202, 0.5245, 0.3705, 0.5599, 0.245, 0.62, 0.1849, 0.3127, 0.8316, 0.2745, 0.6495, 0.4882, 0.6495, 0.5844, 0.8619, 0.2606, 0.6495, 0.3788, 0.6849, 0.4391, 0.7453, 0.4461, 0.8541, 0.1838, 0.8619, 0.2489, 0.6866, 0.3591, 0.5752, 0.4696, 0.6718, 0.3756, 0.8005, 0.5859, 0.8512, 0.5411, 0.7182, 0.6996, 0.6995, 0.7066, 0.8123, 0.5233, 0.8499, 0.5445, 0.6432, 0.7298, 0.5554, 0.502, 0.8566, 0.5596, 0.7459, 0.62, 0.6856, 0.7296, 0.7893, 0.4882, 0.6005, 0.2745, 0.6005, 0.3127, 0.4184, 0.5844, 0.3881, 0.2489, 0.5634, 0.3756, 0.4494, 0.4696, 0.5782, 0.3591, 0.6748, 0.2606, 0.6005, 0.1838, 0.3881, 0.4461, 0.3959, 0.4391, 0.5047, 0.3788, 0.5651, 0.502, 0.3934, 0.7295, 0.4666, 0.62, 0.5644, 0.5596, 0.5041, 0.5445, 0.6068, 0.5233, 0.3998, 0.7256, 0.5517, 0.4002, 0.04918, 0.4242, 0.02521, 0.4315, 0.0565, 0.4002, 0.2008, 0.4315, 0.1935, 0.4242, 0.2248, 0.5758, 0.02521, 0.5998, 0.04918, 0.5685, 0.0565, 0.5998, 0.2008, 0.5758, 0.2248, 0.5685, 0.1935, 0.5799, 0.5198, 0.6042, 0.5441, 0.5727, 0.5514, 0.4188, 0.5205, 0.426, 0.5519, 0.3945, 0.5449, 0.3945, 0.7051, 0.426, 0.6981, 0.4188, 0.7295, 0.6042, 0.7059, 0.5799, 0.7302, 0.5727, 0.6986, 0.3822, 0.02059, 0.3811, 0.02326, 0.3905, 0.006239, 0.3926, 0.007567, 0.3822, 0.2294, 0.3926, 0.2424, 0.3905, 0.2438, 0.3811, 0.2267, 0.6044, 0.007185, 0.606, 0.005011, 0.62, 0.01896, 0.6178, 0.02059, 0.6178, 0.2294, 0.62, 0.231, 0.606, 0.245, 0.6044, 0.2428, 0.6049, 0.5055, 0.6061, 0.5038, 0.62, 0.5177, 0.6183, 0.519, 0.3939, 0.5066, 0.3805, 0.52, 0.3788, 0.5188, 0.3927, 0.5049, 0.3805, 0.73, 0.3939, 0.7434, 0.3927, 0.7451, 0.3788, 0.7312, 0.6183, 0.731, 0.62, 0.7323, 0.6061, 0.7462, 0.6049, 0.7445, 0.1756, 0.6489, 0.06249, 0.6495, 0.05204, 0.823, 0.242, 0.8035, 0.2549, 0.8272, 0.1811, 0.6878, 0.07028, 0.6318, 0.05204, 0.823, 0.125, 0.745, 0.1275, 0.7475, 0.242, 0.8035, 0.07028, 0.6318, 0.5245, -0.06251, 0.5245, 0.05064, 0.672, 0.1056, 0.698, -0.07296, 0.7022, 0.8701, 0.5438, 0.9269, 0.62, 0.995, 0.625, 0.995, 0.5744, 0.08715, 0.6875, 0.1201, 0.698, -0.07296, 0.5194, -0.04697, 0.2055, 0.5607, 0.2549, 0.4228, 0.05204, 0.427, 0.07803, 0.6056, 0.06249, 0.6005, 0.1756, 0.6011, 0.229, 0.453, 0.05204, 0.427, 0.4755, 0.3727, 0.4755, 0.1268, 0.38, 0.245, 0.38, 0.255, 0.6875, 0.1749, 0.5575, 0.1261, 0.5498, 0.3131, 0.6932, 0.4202, 0.5245, 0.1288, 0.5245, 0.3705, 0.6932, 0.4202, 0.6989, 0.1991, 0.2489, 0.6866, 0.3127, 0.8316, 0.5844, 0.8619, 0.3591, 0.5752, 0.4882, 0.6495, 0.2606, 0.6495, 0.1838, 0.8619, 0.5844, 0.8619, 0.4461, 0.8541, 0.4696, 0.6718, 0.3591, 0.5752, 0.1838, 0.8619, 0.5859, 0.8512, 0.7066, 0.8123, 0.7298, 0.5554, 0.5411, 0.7182, 0.5445, 0.6432, 0.502, 0.8566, 0.7296, 0.7893, 0.7298, 0.5554, 0.2606, 0.6005, 0.4882, 0.6005, 0.5844, 0.3881, 0.1838, 0.3881, 0.3127, 0.4184, 0.2489, 0.5634, 0.3591, 0.6748, 0.5844, 0.3881, 0.4696, 0.5782, 0.4461, 0.3959, 0.1838, 0.3881, 0.3591, 0.6748, 0.502, 0.3934, 0.5445, 0.6068, 0.7256, 0.5517, 0.7295, 0.4666, 0.2255, 0.6005, 0.2255, 0.6495, 0.06249, 0.6495, 0.06249, 0.6005, 0.125, 0.6849, 0.125, 0.5651, 0.1756, 0.6011, 0.1756, 0.6489, 0.4755, 0.0, 0.5245, 0.0, 0.5245, 0.05064, 0.4755, 0.06752, 0.5599, 0.005011, 0.4401, 0.005011, 0.4755, -0.06251, 0.5245, -0.06251, 0.625, 0.1018, 0.625, 0.1515, 0.5575, 0.1261, 0.5744, 0.08715, 0.62, 0.1849, 0.62, 0.06509, 0.6875, 0.1201, 0.6875, 0.1749, 0.5237, 0.3504, 0.4743, 0.3508, 0.4755, 0.1268, 0.5245, 0.1288, 0.4401, 0.245, 0.5599, 0.245, 0.5245, 0.3705, 0.4755, 0.3727, 0.2745, 0.6005, 0.2255, 0.6005, 0.2549, 0.4228, 0.3127, 0.4184, 0.2275, 0.499, 0.3756, 0.4494, 0.2489, 0.5634, 0.2055, 0.5607, 0.7735, 0.6001, 0.724, 0.5999, 0.536, 0.4916, 0.87, 0.505, 0.5233, 0.3998, 0.5237, 0.3504, 0.6989, 0.1991, 0.7256, 0.5517, 0.5596, 0.5041, 0.4391, 0.5047, 0.4461, 0.3959, 0.502, 0.3934, 0.3756, 0.4494, 0.5233, 0.3998, 0.5445, 0.6068, 0.4696, 0.5782, 0.2745, 0.6495, 0.2745, 0.6005, 0.4882, 0.6005, 0.4882, 0.6495, 0.3788, 0.5651, 0.3788, 0.6849, 0.2606, 0.6495, 0.2606, 0.6005, 0.724, 0.5999, 0.6996, 0.6995, 0.5411, 0.7182, 0.536, 0.4916, 0.62, 0.6856, 0.62, 0.5644, 0.7295, 0.4666, 0.7296, 0.7893, 0.5233, 0.8499, 0.3756, 0.8005, 0.4696, 0.6718, 0.5445, 0.6432, 0.4391, 0.7453, 0.5596, 0.7459, 0.502, 0.8566, 0.4461, 0.8541, 0.2255, 0.6495, 0.2745, 0.6495, 0.3127, 0.8316, 0.2549, 0.8272, 0.3756, 0.8005, 0.1788, 0.7505, 0.1811, 0.6878, 0.2489, 0.6866, 0.6996, 0.6995, 0.626, 0.8975, 0.5438, 0.9269, 0.5859, 0.8512, 0.5237, 0.8991, 0.5233, 0.8499, 0.7066, 0.8123, 0.7022, 0.8701, 0.3822, 0.02059, 0.3822, 0.2294, 0.3811, 0.2267, 0.3811, 0.02326, 0.6044, 0.007185, 0.3926, 0.007567, 0.3905, 0.006239, 0.606, 0.005011, 0.6178, 0.2294, 0.6178, 0.02059, 0.62, 0.01896, 0.62, 0.231, 0.3926, 0.2424, 0.6044, 0.2428, 0.606, 0.245, 0.3905, 0.2438, 0.125, 0.5651, 0.125, 0.519, 0.125, 0.505, 0.125, 0.505, 0.62, 0.231, 0.62, 0.1849, 0.5599, 0.245, 0.606, 0.245, 0.606, 0.005011, 0.5599, 0.005011, 0.62, 0.06509, 0.62, 0.01896, 0.125, 0.731, 0.125, 0.6849, 0.125, 0.745, 0.125, 0.745, 0.6049, 0.5055, 0.3939, 0.5066, 0.3927, 0.5049, 0.6061, 0.5038, 0.3805, 0.52, 0.3805, 0.73, 0.3788, 0.7312, 0.3788, 0.5188, 0.6183, 0.731, 0.6183, 0.519, 0.62, 0.5177, 0.62, 0.7323, 0.3939, 0.7434, 0.6049, 0.7445, 0.6061, 0.7462, 0.3927, 0.7451, 0.62, 0.5644, 0.62, 0.5177, 0.6061, 0.5038, 0.5596, 0.5041, 0.3788, 0.5188, 0.3788, 0.5651, 0.4391, 0.5047, 0.3927, 0.5049, 0.3788, 0.6849, 0.3788, 0.7312, 0.3927, 0.7451, 0.4391, 0.7453, 0.62, 0.7323, 0.62, 0.6856, 0.5596, 0.7459, 0.6061, 0.7462, 0.4315, 0.0565, 0.4315, 0.1935, 0.4002, 0.2008, 0.4002, 0.04918, 0.5685, 0.0565, 0.4315, 0.0565, 0.4242, 0.02521, 0.5758, 0.02521, 0.5685, 0.1935, 0.5685, 0.0565, 0.5998, 0.04918, 0.5998, 0.2008, 0.4315, 0.1935, 0.5685, 0.1935, 0.5758, 0.2248, 0.4242, 0.2248, 0.3926, 0.007567, 0.4242, 0.02521, 0.4002, 0.04918, 0.3822, 0.02059, 0.4242, 0.2248, 0.3926, 0.2424, 0.3822, 0.2294, 0.4002, 0.2008, 0.6178, 0.02059, 0.5998, 0.04918, 0.5758, 0.02521, 0.6044, 0.007185, 0.6044, 0.2428, 0.5758, 0.2248, 0.5998, 0.2008, 0.6178, 0.2294, 0.5727, 0.5514, 0.426, 0.5519, 0.4188, 0.5205, 0.5799, 0.5198, 0.426, 0.5519, 0.426, 0.6981, 0.3945, 0.7051, 0.3945, 0.5449, 0.5727, 0.6986, 0.5727, 0.5514, 0.6042, 0.5441, 0.6042, 0.7059, 0.426, 0.6981, 0.5727, 0.6986, 0.5799, 0.7302, 0.4188, 0.7295, 0.6183, 0.519, 0.6042, 0.5441, 0.5799, 0.5198, 0.6049, 0.5055, 0.3945, 0.5449, 0.3805, 0.52, 0.3939, 0.5066, 0.4188, 0.5205, 0.4188, 0.7295, 0.3939, 0.7434, 0.3805, 0.73, 0.3945, 0.7051, 0.6049, 0.7445, 0.5799, 0.7302, 0.6042, 0.7059, 0.6183, 0.731, 0.06249, 0.6005, 0.06249, 0.6495, 0.1756, 0.6489, 0.1756, 0.6011, 0.05204, 0.823, 0.07028, 0.6318, 0.242, 0.8035, 0.2255, 0.6005, 0.2745, 0.6005, 0.2745, 0.6495, 0.2255, 0.6495, 0.2549, 0.8272, 0.3127, 0.8316, 0.2489, 0.6866, 0.1811, 0.6878, 0.4755, 0.06752, 0.5245, 0.05064, 0.5245, -0.06251, 0.4755, -0.06251, 0.3756, 0.8005, 0.5233, 0.8499, 0.5237, 0.8991, 0.4743, 0.8989, 0.4401, 0.005011, 0.5599, 0.005011, 0.606, 0.005011, 0.3905, 0.006239, 0.125, 0.5651, 0.125, 0.6849, 0.125, 0.731, 0.125, 0.519, 0.672, 0.1056, 0.5194, -0.04697, 0.698, -0.07296, 0.5859, 0.8512, 0.5438, 0.9269, 0.7022, 0.8701, 0.7066, 0.8123, 0.5744, 0.08715, 0.5575, 0.1261, 0.6875, 0.1749, 0.6875, 0.1201, 0.724, 0.5999, 0.7735, 0.6001, 0.7735, 0.6499, 0.6996, 0.6995, 0.62, 0.06509, 0.62, 0.1849, 0.62, 0.231, 0.62, 0.01896, 0.3127, 0.4184, 0.2549, 0.4228, 0.2055, 0.5607, 0.2489, 0.5634, 0.05204, 0.427, 0.229, 0.453, 0.07803, 0.6056, 0.5245, 0.1288, 0.4755, 0.1268, 0.4755, 0.3727, 0.5245, 0.3705, 0.5599, 0.245, 0.4401, 0.245, 0.3905, 0.2438, 0.606, 0.245, 0.4743, 0.3508, 0.5237, 0.3504, 0.5233, 0.3998, 0.3756, 0.4494, 0.5498, 0.3131, 0.6989, 0.1991, 0.6932, 0.4202, 0.5498, 0.3131, 0.536, 0.4916, 0.7256, 0.5517, 0.6989, 0.1991, 0.5844, 0.8619, 0.1838, 0.8619, 0.3591, 0.5752, 0.4882, 0.6495, 0.4882, 0.6005, 0.2606, 0.6005, 0.2606, 0.6495, 0.3788, 0.6849, 0.3788, 0.5651, 0.3788, 0.5188, 0.3788, 0.7312, 0.5445, 0.6432, 0.4696, 0.6718, 0.4461, 0.8541, 0.502, 0.8566, 0.5596, 0.7459, 0.4391, 0.7453, 0.3927, 0.7451, 0.6061, 0.7462, 0.536, 0.4916, 0.5411, 0.7182, 0.7296, 0.7893, 0.7295, 0.4666, 0.5411, 0.7182, 0.7298, 0.5554, 0.7296, 0.7893, 0.62, 0.5644, 0.62, 0.6856, 0.62, 0.7323, 0.62, 0.5177, 0.5844, 0.3881, 0.3591, 0.6748, 0.1838, 0.3881, 0.502, 0.3934, 0.4461, 0.3959, 0.4696, 0.5782, 0.5445, 0.6068, 0.4391, 0.5047, 0.5596, 0.5041, 0.6061, 0.5038, 0.3927, 0.5049, 0.536, 0.4916, 0.7295, 0.4666, 0.7256, 0.5517, 0.4002, 0.04918, 0.4002, 0.2008, 0.3822, 0.2294, 0.3822, 0.02059, 0.4315, 0.0565, 0.5685, 0.0565, 0.5685, 0.1935, 0.4315, 0.1935, 0.5758, 0.02521, 0.4242, 0.02521, 0.3926, 0.007567, 0.6044, 0.007185, 0.4242, 0.2248, 0.5758, 0.2248, 0.6044, 0.2428, 0.3926, 0.2424, 0.5998, 0.2008, 0.5998, 0.04918, 0.6178, 0.02059, 0.6178, 0.2294, 0.5799, 0.5198, 0.4188, 0.5205, 0.3939, 0.5066, 0.6049, 0.5055, 0.426, 0.5519, 0.5727, 0.5514, 0.5727, 0.6986, 0.426, 0.6981, 0.6042, 0.7059, 0.6042, 0.5441, 0.6183, 0.519, 0.6183, 0.731, 0.3945, 0.5449, 0.3945, 0.7051, 0.3805, 0.73, 0.3805, 0.52, 0.4188, 0.7295, 0.5799, 0.7302, 0.6049, 0.7445, 0.3939, 0.7434])
me_cube_001.materials.append(mat_satellite)
me_cube_001.update()

# ---- objects
ob_cube = bpy.data.objects.new('Cube', me_cube)
ob_cube_001 = bpy.data.objects.new('Cube.001', me_cube_001)

# ---- transforms, parenting, visibility, modifiers, constraints
ob_cube.location = (0.0, 0.0, 0.0)
ob_cube.scale = (7.919, 7.919, 7.919)
ob_cube_001.location = (0.0, 0.0, 0.0)
ob_cube_001.scale = (14.14, -0.8777, -0.8777)

# ---- collection membership
col_collection.objects.link(ob_cube)
col_collection.objects.link(ob_cube_001)

# ---- scene / render settings (as saved in the file)
scene.frame_start = 1; scene.frame_end = 250; scene.frame_set(1)
scene.render.engine = 'BLENDER_EEVEE_NEXT'
scene.render.bake_bias = 0.0
scene.render.bake_samples = 0
bpy.context.view_layer.update()

# ---- added for rendering (the .blend has no active camera and no usable light): camera, sun
cam_auto = bpy.data.cameras.new('AutoCamera')
cam_auto.lens = 50.0
cam_auto.sensor_width = 36.0
cam_auto.clip_end = 1429.93
ob_auto_camera = bpy.data.objects.new('AutoCamera', cam_auto)
scene.collection.objects.link(ob_auto_camera)
ob_auto_camera.location = (81.3873, -97.7732, 76.4884)
ob_auto_camera.rotation_euler = (1.09748, -7.21219e-08, 0.694738)
scene.camera = ob_auto_camera
light_auto_sun = bpy.data.lights.new('AutoSun', 'SUN')
light_auto_sun.energy = 3.0
light_auto_sun.angle = 0.0523599
ob_auto_sun = bpy.data.objects.new('AutoSun', light_auto_sun)
scene.collection.objects.link(ob_auto_sun)
ob_auto_sun.rotation_euler = (0.872665, 0.174533, 0.523599)
bpy.context.view_layer.update()
